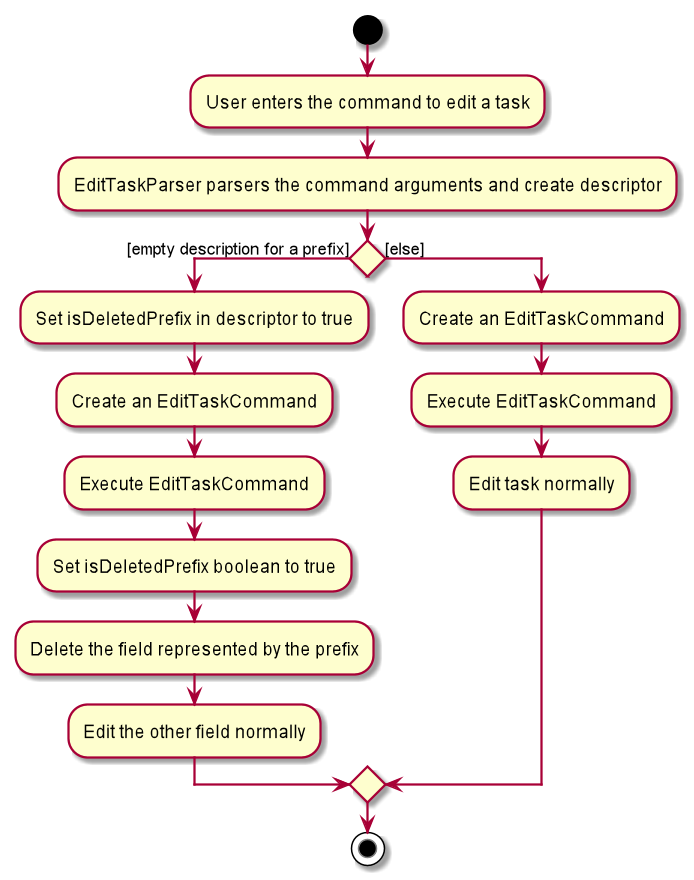

The diagram above was rendered by PlantUML. Its source (embedded in the PNG):
@startuml

start

:User enters the command to edit a task;

:EditTaskParser parsers the command arguments and create descriptor;

if () then ([empty description for a prefix])
        :Set isDeletedPrefix in descriptor to true;
        :Create an EditTaskCommand;
        :Execute EditTaskCommand;
        :Set isDeletedPrefix boolean to true;
        :Delete the field represented by the prefix;
        :Edit the other field normally;
else ([else])
        :Create an EditTaskCommand;
        :Execute EditTaskCommand;
        :Edit task normally;

endif

stop

@enduml